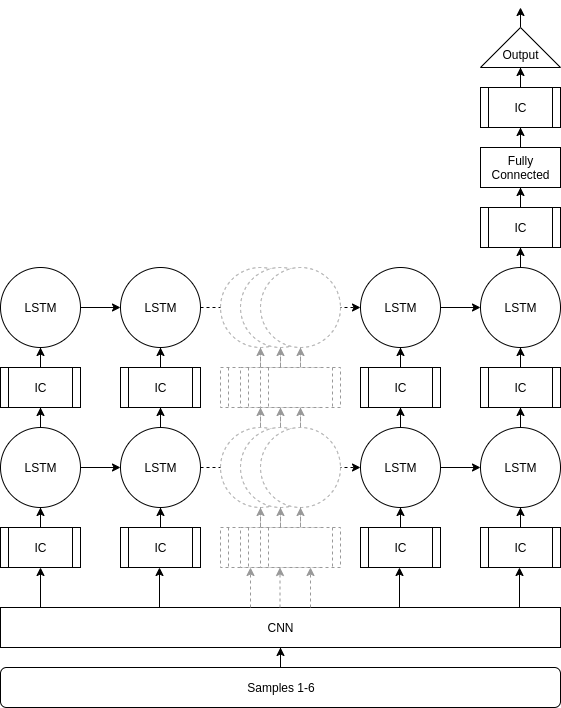

The diagram above was exported from draw.io. Its source (the exported page's mxGraphModel, read from the mxfile embedded in the PNG):
<mxGraphModel dx="1408" dy="752" grid="1" gridSize="10" guides="1" tooltips="1" connect="1" arrows="1" fold="1" page="1" pageScale="1" pageWidth="850" pageHeight="1100" math="0" shadow="0">
  <root>
    <mxCell id="0" />
    <mxCell id="1" parent="0" />
    <mxCell id="wbZ5SZzInYULaO9SOd1E-4" style="edgeStyle=orthogonalEdgeStyle;rounded=0;orthogonalLoop=1;jettySize=auto;html=1;dashed=1;" edge="1" parent="1" source="yo3lCTCQwIQIwDGwGREe-50" target="yo3lCTCQwIQIwDGwGREe-68">
      <mxGeometry relative="1" as="geometry" />
    </mxCell>
    <mxCell id="wbZ5SZzInYULaO9SOd1E-3" style="edgeStyle=orthogonalEdgeStyle;rounded=0;orthogonalLoop=1;jettySize=auto;html=1;dashed=1;" edge="1" parent="1" source="yo3lCTCQwIQIwDGwGREe-45" target="yo3lCTCQwIQIwDGwGREe-63">
      <mxGeometry relative="1" as="geometry" />
    </mxCell>
    <mxCell id="wbZ5SZzInYULaO9SOd1E-30" style="edgeStyle=orthogonalEdgeStyle;rounded=0;orthogonalLoop=1;jettySize=auto;html=1;dashed=1;strokeColor=#999999;" edge="1" parent="1" source="wbZ5SZzInYULaO9SOd1E-31" target="wbZ5SZzInYULaO9SOd1E-33">
      <mxGeometry relative="1" as="geometry" />
    </mxCell>
    <mxCell id="wbZ5SZzInYULaO9SOd1E-31" value="" style="ellipse;whiteSpace=wrap;html=1;aspect=fixed;dashed=1;fillColor=#ffffff;strokeColor=#999999;" vertex="1" parent="1">
      <mxGeometry x="260" y="440" width="80" height="80" as="geometry" />
    </mxCell>
    <mxCell id="wbZ5SZzInYULaO9SOd1E-32" style="edgeStyle=orthogonalEdgeStyle;rounded=0;orthogonalLoop=1;jettySize=auto;html=1;dashed=1;strokeColor=#999999;" edge="1" parent="1" source="wbZ5SZzInYULaO9SOd1E-33" target="wbZ5SZzInYULaO9SOd1E-36">
      <mxGeometry relative="1" as="geometry" />
    </mxCell>
    <mxCell id="wbZ5SZzInYULaO9SOd1E-33" value="" style="shape=process;whiteSpace=wrap;html=1;backgroundOutline=1;dashed=1;fillColor=#ffffff;strokeColor=#999999;" vertex="1" parent="1">
      <mxGeometry x="260" y="380" width="80" height="40" as="geometry" />
    </mxCell>
    <mxCell id="wbZ5SZzInYULaO9SOd1E-34" style="edgeStyle=orthogonalEdgeStyle;rounded=0;orthogonalLoop=1;jettySize=auto;html=1;dashed=1;strokeColor=#999999;" edge="1" parent="1" source="wbZ5SZzInYULaO9SOd1E-35" target="wbZ5SZzInYULaO9SOd1E-31">
      <mxGeometry relative="1" as="geometry" />
    </mxCell>
    <mxCell id="wbZ5SZzInYULaO9SOd1E-35" value="" style="shape=process;whiteSpace=wrap;html=1;backgroundOutline=1;dashed=1;fillColor=#ffffff;strokeColor=#999999;" vertex="1" parent="1">
      <mxGeometry x="260" y="540" width="80" height="40" as="geometry" />
    </mxCell>
    <mxCell id="wbZ5SZzInYULaO9SOd1E-36" value="" style="ellipse;whiteSpace=wrap;html=1;aspect=fixed;dashed=1;fillColor=#ffffff;strokeColor=#999999;" vertex="1" parent="1">
      <mxGeometry x="260" y="280" width="80" height="80" as="geometry" />
    </mxCell>
    <mxCell id="wbZ5SZzInYULaO9SOd1E-2" style="edgeStyle=orthogonalEdgeStyle;rounded=0;orthogonalLoop=1;jettySize=auto;html=1;" edge="1" parent="1" source="yo3lCTCQwIQIwDGwGREe-1" target="wbZ5SZzInYULaO9SOd1E-1">
      <mxGeometry relative="1" as="geometry" />
    </mxCell>
    <mxCell id="yo3lCTCQwIQIwDGwGREe-1" value="Samples 1-6" style="rounded=1;whiteSpace=wrap;html=1;" parent="1" vertex="1">
      <mxGeometry x="40" y="680" width="560" height="40" as="geometry" />
    </mxCell>
    <mxCell id="yo3lCTCQwIQIwDGwGREe-35" style="edgeStyle=orthogonalEdgeStyle;rounded=0;orthogonalLoop=1;jettySize=auto;html=1;" parent="1" source="yo3lCTCQwIQIwDGwGREe-36" target="yo3lCTCQwIQIwDGwGREe-38" edge="1">
      <mxGeometry relative="1" as="geometry" />
    </mxCell>
    <mxCell id="yo3lCTCQwIQIwDGwGREe-79" style="edgeStyle=orthogonalEdgeStyle;rounded=0;orthogonalLoop=1;jettySize=auto;html=1;" parent="1" source="yo3lCTCQwIQIwDGwGREe-36" target="yo3lCTCQwIQIwDGwGREe-45" edge="1">
      <mxGeometry relative="1" as="geometry" />
    </mxCell>
    <mxCell id="yo3lCTCQwIQIwDGwGREe-36" value="LSTM" style="ellipse;whiteSpace=wrap;html=1;aspect=fixed;" parent="1" vertex="1">
      <mxGeometry x="40" y="440" width="80" height="80" as="geometry" />
    </mxCell>
    <mxCell id="yo3lCTCQwIQIwDGwGREe-37" style="edgeStyle=orthogonalEdgeStyle;rounded=0;orthogonalLoop=1;jettySize=auto;html=1;" parent="1" source="yo3lCTCQwIQIwDGwGREe-38" target="yo3lCTCQwIQIwDGwGREe-41" edge="1">
      <mxGeometry relative="1" as="geometry" />
    </mxCell>
    <mxCell id="yo3lCTCQwIQIwDGwGREe-38" value="IC" style="shape=process;whiteSpace=wrap;html=1;backgroundOutline=1;" parent="1" vertex="1">
      <mxGeometry x="40" y="380" width="80" height="40" as="geometry" />
    </mxCell>
    <mxCell id="yo3lCTCQwIQIwDGwGREe-39" style="edgeStyle=orthogonalEdgeStyle;rounded=0;orthogonalLoop=1;jettySize=auto;html=1;" parent="1" source="yo3lCTCQwIQIwDGwGREe-40" target="yo3lCTCQwIQIwDGwGREe-36" edge="1">
      <mxGeometry relative="1" as="geometry" />
    </mxCell>
    <mxCell id="yo3lCTCQwIQIwDGwGREe-40" value="IC" style="shape=process;whiteSpace=wrap;html=1;backgroundOutline=1;" parent="1" vertex="1">
      <mxGeometry x="40" y="540" width="80" height="40" as="geometry" />
    </mxCell>
    <mxCell id="yo3lCTCQwIQIwDGwGREe-84" style="edgeStyle=orthogonalEdgeStyle;rounded=0;orthogonalLoop=1;jettySize=auto;html=1;" parent="1" source="yo3lCTCQwIQIwDGwGREe-41" target="yo3lCTCQwIQIwDGwGREe-50" edge="1">
      <mxGeometry relative="1" as="geometry" />
    </mxCell>
    <mxCell id="yo3lCTCQwIQIwDGwGREe-41" value="LSTM" style="ellipse;whiteSpace=wrap;html=1;aspect=fixed;" parent="1" vertex="1">
      <mxGeometry x="40" y="280" width="80" height="80" as="geometry" />
    </mxCell>
    <mxCell id="yo3lCTCQwIQIwDGwGREe-44" style="edgeStyle=orthogonalEdgeStyle;rounded=0;orthogonalLoop=1;jettySize=auto;html=1;" parent="1" source="yo3lCTCQwIQIwDGwGREe-45" target="yo3lCTCQwIQIwDGwGREe-47" edge="1">
      <mxGeometry relative="1" as="geometry" />
    </mxCell>
    <mxCell id="yo3lCTCQwIQIwDGwGREe-45" value="LSTM" style="ellipse;whiteSpace=wrap;html=1;aspect=fixed;" parent="1" vertex="1">
      <mxGeometry x="160" y="440" width="80" height="80" as="geometry" />
    </mxCell>
    <mxCell id="yo3lCTCQwIQIwDGwGREe-46" style="edgeStyle=orthogonalEdgeStyle;rounded=0;orthogonalLoop=1;jettySize=auto;html=1;" parent="1" source="yo3lCTCQwIQIwDGwGREe-47" target="yo3lCTCQwIQIwDGwGREe-50" edge="1">
      <mxGeometry relative="1" as="geometry" />
    </mxCell>
    <mxCell id="yo3lCTCQwIQIwDGwGREe-47" value="IC" style="shape=process;whiteSpace=wrap;html=1;backgroundOutline=1;" parent="1" vertex="1">
      <mxGeometry x="160" y="380" width="80" height="40" as="geometry" />
    </mxCell>
    <mxCell id="yo3lCTCQwIQIwDGwGREe-48" style="edgeStyle=orthogonalEdgeStyle;rounded=0;orthogonalLoop=1;jettySize=auto;html=1;" parent="1" source="yo3lCTCQwIQIwDGwGREe-49" target="yo3lCTCQwIQIwDGwGREe-45" edge="1">
      <mxGeometry relative="1" as="geometry" />
    </mxCell>
    <mxCell id="yo3lCTCQwIQIwDGwGREe-49" value="IC" style="shape=process;whiteSpace=wrap;html=1;backgroundOutline=1;" parent="1" vertex="1">
      <mxGeometry x="160" y="540" width="80" height="40" as="geometry" />
    </mxCell>
    <mxCell id="yo3lCTCQwIQIwDGwGREe-50" value="LSTM" style="ellipse;whiteSpace=wrap;html=1;aspect=fixed;" parent="1" vertex="1">
      <mxGeometry x="160" y="280" width="80" height="80" as="geometry" />
    </mxCell>
    <mxCell id="yo3lCTCQwIQIwDGwGREe-62" style="edgeStyle=orthogonalEdgeStyle;rounded=0;orthogonalLoop=1;jettySize=auto;html=1;" parent="1" source="yo3lCTCQwIQIwDGwGREe-63" target="yo3lCTCQwIQIwDGwGREe-65" edge="1">
      <mxGeometry relative="1" as="geometry" />
    </mxCell>
    <mxCell id="yo3lCTCQwIQIwDGwGREe-82" style="edgeStyle=orthogonalEdgeStyle;rounded=0;orthogonalLoop=1;jettySize=auto;html=1;" parent="1" source="yo3lCTCQwIQIwDGwGREe-63" target="yo3lCTCQwIQIwDGwGREe-72" edge="1">
      <mxGeometry relative="1" as="geometry" />
    </mxCell>
    <mxCell id="yo3lCTCQwIQIwDGwGREe-63" value="LSTM" style="ellipse;whiteSpace=wrap;html=1;aspect=fixed;" parent="1" vertex="1">
      <mxGeometry x="400" y="440" width="80" height="80" as="geometry" />
    </mxCell>
    <mxCell id="yo3lCTCQwIQIwDGwGREe-64" style="edgeStyle=orthogonalEdgeStyle;rounded=0;orthogonalLoop=1;jettySize=auto;html=1;" parent="1" source="yo3lCTCQwIQIwDGwGREe-65" target="yo3lCTCQwIQIwDGwGREe-68" edge="1">
      <mxGeometry relative="1" as="geometry" />
    </mxCell>
    <mxCell id="yo3lCTCQwIQIwDGwGREe-65" value="IC" style="shape=process;whiteSpace=wrap;html=1;backgroundOutline=1;" parent="1" vertex="1">
      <mxGeometry x="400" y="380" width="80" height="40" as="geometry" />
    </mxCell>
    <mxCell id="yo3lCTCQwIQIwDGwGREe-66" style="edgeStyle=orthogonalEdgeStyle;rounded=0;orthogonalLoop=1;jettySize=auto;html=1;" parent="1" source="yo3lCTCQwIQIwDGwGREe-67" target="yo3lCTCQwIQIwDGwGREe-63" edge="1">
      <mxGeometry relative="1" as="geometry" />
    </mxCell>
    <mxCell id="yo3lCTCQwIQIwDGwGREe-67" value="IC" style="shape=process;whiteSpace=wrap;html=1;backgroundOutline=1;" parent="1" vertex="1">
      <mxGeometry x="400" y="540" width="80" height="40" as="geometry" />
    </mxCell>
    <mxCell id="yo3lCTCQwIQIwDGwGREe-87" style="edgeStyle=orthogonalEdgeStyle;rounded=0;orthogonalLoop=1;jettySize=auto;html=1;" parent="1" source="yo3lCTCQwIQIwDGwGREe-68" target="yo3lCTCQwIQIwDGwGREe-77" edge="1">
      <mxGeometry relative="1" as="geometry" />
    </mxCell>
    <mxCell id="yo3lCTCQwIQIwDGwGREe-68" value="LSTM" style="ellipse;whiteSpace=wrap;html=1;aspect=fixed;" parent="1" vertex="1">
      <mxGeometry x="400" y="280" width="80" height="80" as="geometry" />
    </mxCell>
    <mxCell id="yo3lCTCQwIQIwDGwGREe-71" style="edgeStyle=orthogonalEdgeStyle;rounded=0;orthogonalLoop=1;jettySize=auto;html=1;" parent="1" source="yo3lCTCQwIQIwDGwGREe-72" target="yo3lCTCQwIQIwDGwGREe-74" edge="1">
      <mxGeometry relative="1" as="geometry" />
    </mxCell>
    <mxCell id="yo3lCTCQwIQIwDGwGREe-72" value="LSTM" style="ellipse;whiteSpace=wrap;html=1;aspect=fixed;" parent="1" vertex="1">
      <mxGeometry x="520" y="440" width="80" height="80" as="geometry" />
    </mxCell>
    <mxCell id="yo3lCTCQwIQIwDGwGREe-73" style="edgeStyle=orthogonalEdgeStyle;rounded=0;orthogonalLoop=1;jettySize=auto;html=1;" parent="1" source="yo3lCTCQwIQIwDGwGREe-74" target="yo3lCTCQwIQIwDGwGREe-77" edge="1">
      <mxGeometry relative="1" as="geometry" />
    </mxCell>
    <mxCell id="yo3lCTCQwIQIwDGwGREe-74" value="IC" style="shape=process;whiteSpace=wrap;html=1;backgroundOutline=1;" parent="1" vertex="1">
      <mxGeometry x="520" y="380" width="80" height="40" as="geometry" />
    </mxCell>
    <mxCell id="yo3lCTCQwIQIwDGwGREe-75" style="edgeStyle=orthogonalEdgeStyle;rounded=0;orthogonalLoop=1;jettySize=auto;html=1;" parent="1" source="yo3lCTCQwIQIwDGwGREe-76" target="yo3lCTCQwIQIwDGwGREe-72" edge="1">
      <mxGeometry relative="1" as="geometry" />
    </mxCell>
    <mxCell id="yo3lCTCQwIQIwDGwGREe-76" value="IC" style="shape=process;whiteSpace=wrap;html=1;backgroundOutline=1;" parent="1" vertex="1">
      <mxGeometry x="520" y="540" width="80" height="40" as="geometry" />
    </mxCell>
    <mxCell id="yo3lCTCQwIQIwDGwGREe-91" style="edgeStyle=orthogonalEdgeStyle;rounded=0;orthogonalLoop=1;jettySize=auto;html=1;" parent="1" source="yo3lCTCQwIQIwDGwGREe-77" target="yo3lCTCQwIQIwDGwGREe-90" edge="1">
      <mxGeometry relative="1" as="geometry" />
    </mxCell>
    <mxCell id="yo3lCTCQwIQIwDGwGREe-77" value="LSTM" style="ellipse;whiteSpace=wrap;html=1;aspect=fixed;" parent="1" vertex="1">
      <mxGeometry x="520" y="280" width="80" height="80" as="geometry" />
    </mxCell>
    <mxCell id="yo3lCTCQwIQIwDGwGREe-104" style="edgeStyle=orthogonalEdgeStyle;rounded=0;orthogonalLoop=1;jettySize=auto;html=1;exitX=1;exitY=0.5;exitDx=0;exitDy=0;" parent="1" source="yo3lCTCQwIQIwDGwGREe-88" edge="1">
      <mxGeometry relative="1" as="geometry">
        <mxPoint x="560" y="20" as="targetPoint" />
      </mxGeometry>
    </mxCell>
    <mxCell id="yo3lCTCQwIQIwDGwGREe-88" value="&lt;br&gt;Output" style="triangle;whiteSpace=wrap;html=1;direction=north;" parent="1" vertex="1">
      <mxGeometry x="520" y="40" width="80" height="40" as="geometry" />
    </mxCell>
    <mxCell id="yo3lCTCQwIQIwDGwGREe-94" style="edgeStyle=orthogonalEdgeStyle;rounded=0;orthogonalLoop=1;jettySize=auto;html=1;" parent="1" source="yo3lCTCQwIQIwDGwGREe-89" target="yo3lCTCQwIQIwDGwGREe-92" edge="1">
      <mxGeometry relative="1" as="geometry" />
    </mxCell>
    <mxCell id="yo3lCTCQwIQIwDGwGREe-89" value="Fully&lt;br&gt;Connected" style="rounded=0;whiteSpace=wrap;html=1;" parent="1" vertex="1">
      <mxGeometry x="520" y="160" width="80" height="40" as="geometry" />
    </mxCell>
    <mxCell id="yo3lCTCQwIQIwDGwGREe-93" style="edgeStyle=orthogonalEdgeStyle;rounded=0;orthogonalLoop=1;jettySize=auto;html=1;" parent="1" source="yo3lCTCQwIQIwDGwGREe-90" target="yo3lCTCQwIQIwDGwGREe-89" edge="1">
      <mxGeometry relative="1" as="geometry" />
    </mxCell>
    <mxCell id="yo3lCTCQwIQIwDGwGREe-90" value="IC" style="shape=process;whiteSpace=wrap;html=1;backgroundOutline=1;" parent="1" vertex="1">
      <mxGeometry x="520" y="220" width="80" height="40" as="geometry" />
    </mxCell>
    <mxCell id="yo3lCTCQwIQIwDGwGREe-95" style="edgeStyle=orthogonalEdgeStyle;rounded=0;orthogonalLoop=1;jettySize=auto;html=1;" parent="1" source="yo3lCTCQwIQIwDGwGREe-92" target="yo3lCTCQwIQIwDGwGREe-88" edge="1">
      <mxGeometry relative="1" as="geometry" />
    </mxCell>
    <mxCell id="yo3lCTCQwIQIwDGwGREe-92" value="IC" style="shape=process;whiteSpace=wrap;html=1;backgroundOutline=1;" parent="1" vertex="1">
      <mxGeometry x="520" y="100" width="80" height="40" as="geometry" />
    </mxCell>
    <mxCell id="wbZ5SZzInYULaO9SOd1E-1" value="CNN" style="rounded=0;whiteSpace=wrap;html=1;" vertex="1" parent="1">
      <mxGeometry x="40" y="620" width="560" height="40" as="geometry" />
    </mxCell>
    <mxCell id="wbZ5SZzInYULaO9SOd1E-8" value="" style="endArrow=classic;html=1;" edge="1" parent="1">
      <mxGeometry width="50" height="50" relative="1" as="geometry">
        <mxPoint x="199" y="620" as="sourcePoint" />
        <mxPoint x="199" y="580" as="targetPoint" />
      </mxGeometry>
    </mxCell>
    <mxCell id="wbZ5SZzInYULaO9SOd1E-10" value="" style="endArrow=classic;html=1;" edge="1" parent="1">
      <mxGeometry width="50" height="50" relative="1" as="geometry">
        <mxPoint x="80" y="620" as="sourcePoint" />
        <mxPoint x="80" y="580" as="targetPoint" />
      </mxGeometry>
    </mxCell>
    <mxCell id="wbZ5SZzInYULaO9SOd1E-11" value="" style="endArrow=classic;html=1;" edge="1" parent="1">
      <mxGeometry width="50" height="50" relative="1" as="geometry">
        <mxPoint x="439" y="620" as="sourcePoint" />
        <mxPoint x="439" y="580" as="targetPoint" />
      </mxGeometry>
    </mxCell>
    <mxCell id="wbZ5SZzInYULaO9SOd1E-12" value="" style="endArrow=classic;html=1;" edge="1" parent="1">
      <mxGeometry width="50" height="50" relative="1" as="geometry">
        <mxPoint x="559" y="620" as="sourcePoint" />
        <mxPoint x="559" y="580" as="targetPoint" />
      </mxGeometry>
    </mxCell>
    <mxCell id="wbZ5SZzInYULaO9SOd1E-13" value="" style="endArrow=classic;html=1;dashed=1;strokeColor=#999999;" edge="1" parent="1">
      <mxGeometry width="50" height="50" relative="1" as="geometry">
        <mxPoint x="319.5" y="620" as="sourcePoint" />
        <mxPoint x="319.5" y="580" as="targetPoint" />
      </mxGeometry>
    </mxCell>
    <mxCell id="wbZ5SZzInYULaO9SOd1E-14" value="" style="endArrow=classic;html=1;dashed=1;strokeColor=#999999;" edge="1" parent="1">
      <mxGeometry width="50" height="50" relative="1" as="geometry">
        <mxPoint x="290" y="620" as="sourcePoint" />
        <mxPoint x="290" y="580" as="targetPoint" />
      </mxGeometry>
    </mxCell>
    <mxCell id="wbZ5SZzInYULaO9SOd1E-15" value="" style="endArrow=classic;html=1;dashed=1;strokeColor=#999999;" edge="1" parent="1">
      <mxGeometry width="50" height="50" relative="1" as="geometry">
        <mxPoint x="350" y="620" as="sourcePoint" />
        <mxPoint x="350" y="580" as="targetPoint" />
      </mxGeometry>
    </mxCell>
    <mxCell id="wbZ5SZzInYULaO9SOd1E-16" style="edgeStyle=orthogonalEdgeStyle;rounded=0;orthogonalLoop=1;jettySize=auto;html=1;dashed=1;strokeColor=#999999;" edge="1" parent="1" source="wbZ5SZzInYULaO9SOd1E-17" target="wbZ5SZzInYULaO9SOd1E-19">
      <mxGeometry relative="1" as="geometry" />
    </mxCell>
    <mxCell id="wbZ5SZzInYULaO9SOd1E-17" value="" style="ellipse;whiteSpace=wrap;html=1;aspect=fixed;dashed=1;fillColor=#ffffff;strokeColor=#999999;" vertex="1" parent="1">
      <mxGeometry x="280" y="440" width="80" height="80" as="geometry" />
    </mxCell>
    <mxCell id="wbZ5SZzInYULaO9SOd1E-18" style="edgeStyle=orthogonalEdgeStyle;rounded=0;orthogonalLoop=1;jettySize=auto;html=1;dashed=1;strokeColor=#999999;" edge="1" parent="1" source="wbZ5SZzInYULaO9SOd1E-19" target="wbZ5SZzInYULaO9SOd1E-22">
      <mxGeometry relative="1" as="geometry" />
    </mxCell>
    <mxCell id="wbZ5SZzInYULaO9SOd1E-19" value="" style="shape=process;whiteSpace=wrap;html=1;backgroundOutline=1;dashed=1;fillColor=#ffffff;strokeColor=#999999;" vertex="1" parent="1">
      <mxGeometry x="280" y="380" width="80" height="40" as="geometry" />
    </mxCell>
    <mxCell id="wbZ5SZzInYULaO9SOd1E-20" style="edgeStyle=orthogonalEdgeStyle;rounded=0;orthogonalLoop=1;jettySize=auto;html=1;dashed=1;strokeColor=#999999;" edge="1" parent="1" source="wbZ5SZzInYULaO9SOd1E-21" target="wbZ5SZzInYULaO9SOd1E-17">
      <mxGeometry relative="1" as="geometry" />
    </mxCell>
    <mxCell id="wbZ5SZzInYULaO9SOd1E-21" value="" style="shape=process;whiteSpace=wrap;html=1;backgroundOutline=1;dashed=1;fillColor=#ffffff;strokeColor=#999999;" vertex="1" parent="1">
      <mxGeometry x="280" y="540" width="80" height="40" as="geometry" />
    </mxCell>
    <mxCell id="wbZ5SZzInYULaO9SOd1E-22" value="" style="ellipse;whiteSpace=wrap;html=1;aspect=fixed;dashed=1;fillColor=#ffffff;strokeColor=#999999;" vertex="1" parent="1">
      <mxGeometry x="280" y="280" width="80" height="80" as="geometry" />
    </mxCell>
    <mxCell id="wbZ5SZzInYULaO9SOd1E-23" style="edgeStyle=orthogonalEdgeStyle;rounded=0;orthogonalLoop=1;jettySize=auto;html=1;dashed=1;strokeColor=#999999;" edge="1" parent="1" source="wbZ5SZzInYULaO9SOd1E-24" target="wbZ5SZzInYULaO9SOd1E-26">
      <mxGeometry relative="1" as="geometry" />
    </mxCell>
    <mxCell id="wbZ5SZzInYULaO9SOd1E-24" value="" style="ellipse;whiteSpace=wrap;html=1;aspect=fixed;dashed=1;fillColor=#ffffff;strokeColor=#999999;" vertex="1" parent="1">
      <mxGeometry x="300" y="440" width="80" height="80" as="geometry" />
    </mxCell>
    <mxCell id="wbZ5SZzInYULaO9SOd1E-25" style="edgeStyle=orthogonalEdgeStyle;rounded=0;orthogonalLoop=1;jettySize=auto;html=1;dashed=1;strokeColor=#999999;" edge="1" parent="1" source="wbZ5SZzInYULaO9SOd1E-26" target="wbZ5SZzInYULaO9SOd1E-29">
      <mxGeometry relative="1" as="geometry" />
    </mxCell>
    <mxCell id="wbZ5SZzInYULaO9SOd1E-26" value="" style="shape=process;whiteSpace=wrap;html=1;backgroundOutline=1;dashed=1;fillColor=#ffffff;strokeColor=#999999;" vertex="1" parent="1">
      <mxGeometry x="300" y="380" width="80" height="40" as="geometry" />
    </mxCell>
    <mxCell id="wbZ5SZzInYULaO9SOd1E-27" style="edgeStyle=orthogonalEdgeStyle;rounded=0;orthogonalLoop=1;jettySize=auto;html=1;dashed=1;strokeColor=#999999;" edge="1" parent="1" source="wbZ5SZzInYULaO9SOd1E-28" target="wbZ5SZzInYULaO9SOd1E-24">
      <mxGeometry relative="1" as="geometry" />
    </mxCell>
    <mxCell id="wbZ5SZzInYULaO9SOd1E-28" value="" style="shape=process;whiteSpace=wrap;html=1;backgroundOutline=1;dashed=1;fillColor=#ffffff;strokeColor=#999999;" vertex="1" parent="1">
      <mxGeometry x="300" y="540" width="80" height="40" as="geometry" />
    </mxCell>
    <mxCell id="wbZ5SZzInYULaO9SOd1E-29" value="" style="ellipse;whiteSpace=wrap;html=1;aspect=fixed;dashed=1;fillColor=#ffffff;strokeColor=#999999;" vertex="1" parent="1">
      <mxGeometry x="300" y="280" width="80" height="80" as="geometry" />
    </mxCell>
  </root>
</mxGraphModel>